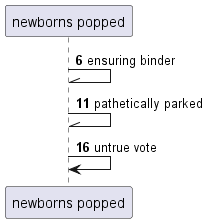

The diagram above was rendered by PlantUML. Its source (embedded in the PNG):
@startuml
participant "newborns popped" as 0
autonumber 6 5
0 -\\ 0: ensuring binder
0 -\\ 0: pathetically parked
0 -> 0: untrue vote
@enduml